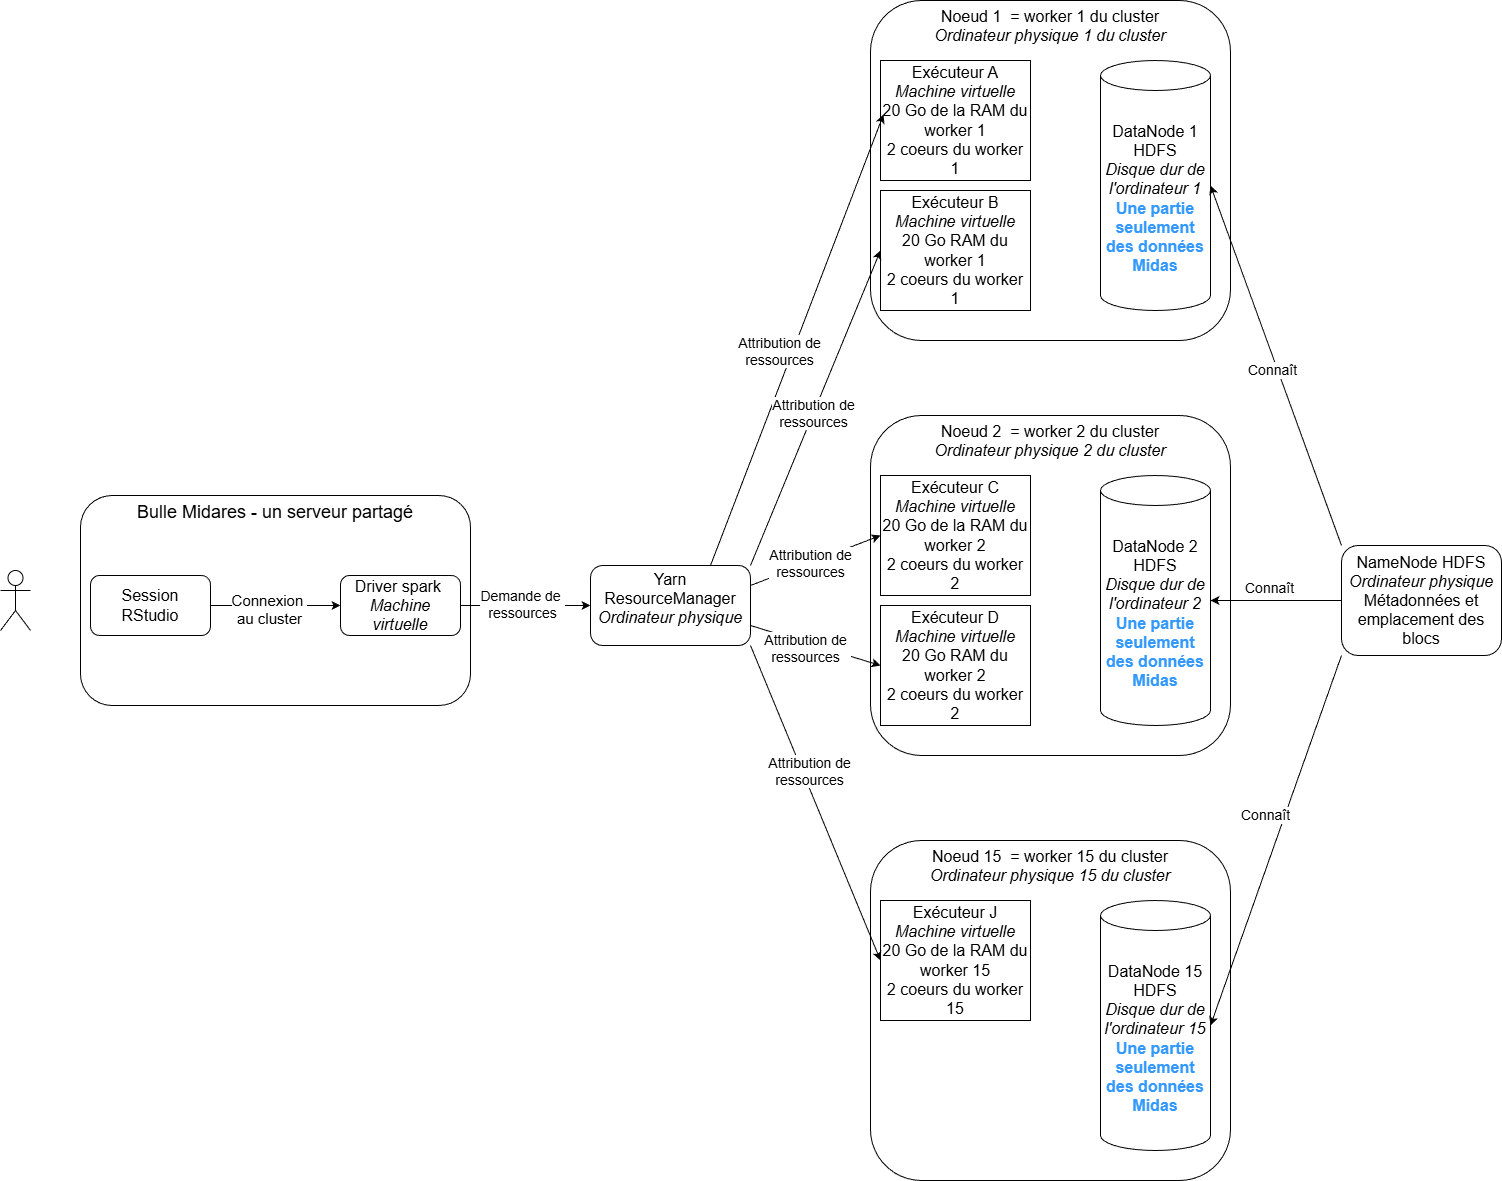

The diagram above was exported from draw.io. Its source (the exported page's mxGraphModel, read from the mxfile embedded in the PNG):
<mxGraphModel dx="2864" dy="1250" grid="1" gridSize="10" guides="1" tooltips="1" connect="1" arrows="1" fold="1" page="1" pageScale="1" pageWidth="827" pageHeight="1169" math="0" shadow="0">
  <root>
    <mxCell id="0" />
    <mxCell id="1" parent="0" />
    <mxCell id="DAloukAQe2Sqars1eQHo-2" parent="1" style="rounded=1;whiteSpace=wrap;html=1;verticalAlign=top;" value="&lt;font style=&quot;font-size: 18px;&quot;&gt;Bulle Midares - un serveur partagé&lt;/font&gt;" vertex="1">
      <mxGeometry height="210" width="390" x="-180" y="755" as="geometry" />
    </mxCell>
    <mxCell id="DAloukAQe2Sqars1eQHo-3" parent="1" style="rounded=1;whiteSpace=wrap;html=1;" value="&lt;font style=&quot;font-size: 16px;&quot;&gt;Session RStudio&lt;/font&gt;" vertex="1">
      <mxGeometry height="60" width="120" x="-170" y="835" as="geometry" />
    </mxCell>
    <mxCell id="DAloukAQe2Sqars1eQHo-5" parent="1" style="rounded=1;whiteSpace=wrap;html=1;" value="&lt;font style=&quot;font-size: 16px;&quot;&gt;Driver spark&amp;nbsp;&lt;/font&gt;&lt;div&gt;&lt;i&gt;&lt;font style=&quot;font-size: 16px;&quot;&gt;Machine virtuelle&lt;/font&gt;&lt;/i&gt;&lt;/div&gt;" vertex="1">
      <mxGeometry height="60" width="120" x="80" y="835" as="geometry" />
    </mxCell>
    <mxCell id="DAloukAQe2Sqars1eQHo-6" parent="1" style="rounded=1;whiteSpace=wrap;html=1;verticalAlign=top;" value="&lt;div&gt;&lt;font style=&quot;font-size: 16px;&quot;&gt;Noeud 1&amp;nbsp; = worker 1 du cluster&lt;/font&gt;&lt;/div&gt;&lt;i&gt;&lt;font style=&quot;font-size: 16px;&quot;&gt;Ordinateur physique 1 du cluster&lt;/font&gt;&lt;/i&gt;" vertex="1">
      <mxGeometry height="340" width="360" x="610" y="260" as="geometry" />
    </mxCell>
    <mxCell id="DAloukAQe2Sqars1eQHo-7" parent="1" style="shape=cylinder3;whiteSpace=wrap;html=1;boundedLbl=1;backgroundOutline=1;size=15;" value="&lt;div&gt;&lt;font style=&quot;font-size: 16px;&quot;&gt;DataNode 1 HDFS&lt;/font&gt;&lt;/div&gt;&lt;div&gt;&lt;i&gt;&lt;font style=&quot;font-size: 16px;&quot;&gt;Disque dur de l'ordinateur 1&lt;/font&gt;&lt;/i&gt;&lt;/div&gt;&lt;div&gt;&lt;font style=&quot;font-size: 16px; color: rgb(51, 153, 255);&quot;&gt;&lt;b style=&quot;&quot;&gt;Une partie seulement des données Midas&lt;/b&gt;&lt;/font&gt;&lt;/div&gt;" vertex="1">
      <mxGeometry height="250" width="110" x="840" y="320" as="geometry" />
    </mxCell>
    <mxCell id="DAloukAQe2Sqars1eQHo-9" parent="1" style="rounded=0;whiteSpace=wrap;html=1;" value="&lt;font style=&quot;font-size: 16px;&quot;&gt;Exécuteur A&lt;/font&gt;&lt;div&gt;&lt;font style=&quot;font-size: 16px;&quot;&gt;&lt;i&gt;Machine virtuelle&lt;/i&gt;&lt;br&gt;&lt;/font&gt;&lt;div&gt;&lt;font style=&quot;font-size: 16px;&quot;&gt;20 Go de la RAM du worker 1&lt;/font&gt;&lt;/div&gt;&lt;div&gt;&lt;font style=&quot;font-size: 16px;&quot;&gt;2 coeurs du worker 1&lt;/font&gt;&lt;/div&gt;&lt;/div&gt;" vertex="1">
      <mxGeometry height="120" width="150" x="620" y="320" as="geometry" />
    </mxCell>
    <mxCell id="DAloukAQe2Sqars1eQHo-10" parent="1" style="rounded=0;whiteSpace=wrap;html=1;" value="&lt;font style=&quot;font-size: 16px;&quot;&gt;Exécuteur B&lt;/font&gt;&lt;div&gt;&lt;font style=&quot;font-size: 16px;&quot;&gt;&lt;i&gt;Machine virtuelle&lt;/i&gt;&lt;br&gt;&lt;/font&gt;&lt;div&gt;&lt;font style=&quot;font-size: 16px;&quot;&gt;20 Go RAM du worker 1&lt;/font&gt;&lt;/div&gt;&lt;div&gt;&lt;font style=&quot;font-size: 16px;&quot;&gt;2 coeurs du worker 1&lt;/font&gt;&lt;/div&gt;&lt;/div&gt;" vertex="1">
      <mxGeometry height="120" width="150" x="620" y="450" as="geometry" />
    </mxCell>
    <mxCell id="DAloukAQe2Sqars1eQHo-16" parent="1" style="rounded=1;whiteSpace=wrap;html=1;verticalAlign=top;" value="&lt;div&gt;&lt;font style=&quot;font-size: 16px;&quot;&gt;Noeud 2&amp;nbsp; = worker 2 du cluster&lt;/font&gt;&lt;/div&gt;&lt;i&gt;&lt;font style=&quot;font-size: 16px;&quot;&gt;Ordinateur physique 2 du cluster&lt;/font&gt;&lt;/i&gt;" vertex="1">
      <mxGeometry height="340" width="360" x="610" y="675" as="geometry" />
    </mxCell>
    <mxCell id="DAloukAQe2Sqars1eQHo-17" parent="1" style="shape=cylinder3;whiteSpace=wrap;html=1;boundedLbl=1;backgroundOutline=1;size=15;" value="&lt;div&gt;&lt;font style=&quot;font-size: 16px;&quot;&gt;DataNode 2 HDFS&lt;/font&gt;&lt;/div&gt;&lt;div&gt;&lt;i&gt;&lt;font style=&quot;font-size: 16px;&quot;&gt;Disque dur de l'ordinateur 2&lt;/font&gt;&lt;/i&gt;&lt;/div&gt;&lt;div&gt;&lt;b style=&quot;color: rgb(51, 153, 255); font-size: 16px;&quot;&gt;Une partie seulement des données Midas&lt;/b&gt;&lt;i&gt;&lt;font style=&quot;font-size: 16px;&quot;&gt;&lt;/font&gt;&lt;/i&gt;&lt;/div&gt;" vertex="1">
      <mxGeometry height="250" width="110" x="840" y="735" as="geometry" />
    </mxCell>
    <mxCell id="DAloukAQe2Sqars1eQHo-18" parent="1" style="rounded=0;whiteSpace=wrap;html=1;" value="&lt;font style=&quot;font-size: 16px;&quot;&gt;Exécuteur C&lt;/font&gt;&lt;div&gt;&lt;font style=&quot;font-size: 16px;&quot;&gt;&lt;i&gt;Machine virtuelle&lt;/i&gt;&lt;br&gt;&lt;/font&gt;&lt;div&gt;&lt;font style=&quot;font-size: 16px;&quot;&gt;20 Go de la RAM du worker 2&lt;/font&gt;&lt;/div&gt;&lt;div&gt;&lt;font style=&quot;font-size: 16px;&quot;&gt;2 coeurs du worker 2&lt;/font&gt;&lt;/div&gt;&lt;/div&gt;" vertex="1">
      <mxGeometry height="120" width="150" x="620" y="735" as="geometry" />
    </mxCell>
    <mxCell id="DAloukAQe2Sqars1eQHo-19" parent="1" style="rounded=0;whiteSpace=wrap;html=1;" value="&lt;font style=&quot;font-size: 16px;&quot;&gt;Exécuteur D&lt;/font&gt;&lt;div&gt;&lt;font style=&quot;font-size: 16px;&quot;&gt;&lt;i&gt;Machine virtuelle&lt;/i&gt;&lt;br&gt;&lt;/font&gt;&lt;div&gt;&lt;font style=&quot;font-size: 16px;&quot;&gt;20 Go RAM du worker 2&lt;/font&gt;&lt;/div&gt;&lt;div&gt;&lt;font style=&quot;font-size: 16px;&quot;&gt;2 coeurs du worker 2&lt;/font&gt;&lt;/div&gt;&lt;/div&gt;" vertex="1">
      <mxGeometry height="120" width="150" x="620" y="865" as="geometry" />
    </mxCell>
    <mxCell id="DAloukAQe2Sqars1eQHo-22" parent="1" style="rounded=1;whiteSpace=wrap;html=1;verticalAlign=top;" value="&lt;div&gt;&lt;font style=&quot;font-size: 16px;&quot;&gt;Noeud 15&amp;nbsp; = worker 15 du cluster&lt;/font&gt;&lt;/div&gt;&lt;i&gt;&lt;font style=&quot;font-size: 16px;&quot;&gt;Ordinateur physique 15 du cluster&lt;/font&gt;&lt;/i&gt;" vertex="1">
      <mxGeometry height="340" width="360" x="610" y="1100" as="geometry" />
    </mxCell>
    <mxCell id="DAloukAQe2Sqars1eQHo-23" parent="1" style="shape=cylinder3;whiteSpace=wrap;html=1;boundedLbl=1;backgroundOutline=1;size=15;" value="&lt;div&gt;&lt;font style=&quot;font-size: 16px;&quot;&gt;DataNode 15 HDFS&lt;/font&gt;&lt;/div&gt;&lt;div&gt;&lt;i&gt;&lt;font style=&quot;font-size: 16px;&quot;&gt;Disque dur de l'ordinateur 15&lt;/font&gt;&lt;/i&gt;&lt;/div&gt;&lt;div&gt;&lt;b style=&quot;color: rgb(51, 153, 255); font-size: 16px;&quot;&gt;Une partie seulement des données Midas&lt;/b&gt;&lt;i&gt;&lt;font style=&quot;font-size: 16px;&quot;&gt;&lt;/font&gt;&lt;/i&gt;&lt;/div&gt;" vertex="1">
      <mxGeometry height="250" width="110" x="840" y="1160" as="geometry" />
    </mxCell>
    <mxCell id="DAloukAQe2Sqars1eQHo-24" parent="1" style="rounded=0;whiteSpace=wrap;html=1;" value="&lt;font style=&quot;font-size: 16px;&quot;&gt;Exécuteur J&lt;/font&gt;&lt;div&gt;&lt;i style=&quot;font-size: 16px; background-color: transparent; color: light-dark(rgb(0, 0, 0), rgb(255, 255, 255));&quot;&gt;Machine virtuelle&lt;/i&gt;&lt;div&gt;&lt;div&gt;&lt;font style=&quot;font-size: 16px;&quot;&gt;20 Go de la RAM du worker 15&lt;/font&gt;&lt;/div&gt;&lt;div&gt;&lt;font style=&quot;font-size: 16px;&quot;&gt;2 coeurs du worker 15&lt;/font&gt;&lt;/div&gt;&lt;/div&gt;&lt;/div&gt;" vertex="1">
      <mxGeometry height="120" width="150" x="620" y="1160" as="geometry" />
    </mxCell>
    <mxCell id="DAloukAQe2Sqars1eQHo-33" parent="1" style="rounded=1;whiteSpace=wrap;html=1;" value="&lt;span style=&quot;font-size: 16px;&quot;&gt;Yarn&lt;/span&gt;&lt;div&gt;&lt;span style=&quot;font-size: 16px;&quot;&gt;ResourceManager&lt;/span&gt;&lt;/div&gt;&lt;div&gt;&lt;span style=&quot;font-size: 16px;&quot;&gt;&lt;i&gt;Ordinateur physique&lt;/i&gt;&lt;/span&gt;&lt;/div&gt;&lt;div&gt;&lt;br&gt;&lt;/div&gt;" vertex="1">
      <mxGeometry height="80" width="160" x="330" y="825" as="geometry" />
    </mxCell>
    <mxCell id="DAloukAQe2Sqars1eQHo-40" edge="1" parent="1" source="DAloukAQe2Sqars1eQHo-33" style="endArrow=classic;html=1;rounded=0;exitX=0.75;exitY=0;exitDx=0;exitDy=0;entryX=0.02;entryY=0.45;entryDx=0;entryDy=0;entryPerimeter=0;" target="DAloukAQe2Sqars1eQHo-9" value="">
      <mxGeometry height="50" relative="1" width="50" as="geometry">
        <mxPoint x="540" y="660" as="sourcePoint" />
        <mxPoint x="590" y="610" as="targetPoint" />
      </mxGeometry>
    </mxCell>
    <mxCell id="DAloukAQe2Sqars1eQHo-55" connectable="0" parent="DAloukAQe2Sqars1eQHo-40" style="edgeLabel;html=1;align=center;verticalAlign=middle;resizable=0;points=[];" value="&lt;font style=&quot;font-size: 14px;&quot;&gt;Attribution de&amp;nbsp;&lt;/font&gt;&lt;div&gt;&lt;font style=&quot;font-size: 14px;&quot;&gt;ressources&amp;nbsp;&lt;/font&gt;&lt;/div&gt;" vertex="1">
      <mxGeometry relative="1" x="-0.0806" y="-4" as="geometry">
        <mxPoint x="-13" y="-9" as="offset" />
      </mxGeometry>
    </mxCell>
    <mxCell id="DAloukAQe2Sqars1eQHo-41" edge="1" parent="1" source="DAloukAQe2Sqars1eQHo-33" style="endArrow=classic;html=1;rounded=0;exitX=1;exitY=0;exitDx=0;exitDy=0;entryX=0;entryY=0.5;entryDx=0;entryDy=0;" target="DAloukAQe2Sqars1eQHo-10" value="">
      <mxGeometry height="50" relative="1" width="50" as="geometry">
        <mxPoint x="520" y="991" as="sourcePoint" />
        <mxPoint x="583" y="710" as="targetPoint" />
      </mxGeometry>
    </mxCell>
    <mxCell id="DAloukAQe2Sqars1eQHo-42" edge="1" parent="1" source="DAloukAQe2Sqars1eQHo-33" style="endArrow=classic;html=1;rounded=0;exitX=1;exitY=0.25;exitDx=0;exitDy=0;entryX=0;entryY=0.5;entryDx=0;entryDy=0;" target="DAloukAQe2Sqars1eQHo-18" value="">
      <mxGeometry height="50" relative="1" width="50" as="geometry">
        <mxPoint x="620" y="705" as="sourcePoint" />
        <mxPoint x="640" y="815" as="targetPoint" />
      </mxGeometry>
    </mxCell>
    <mxCell id="DAloukAQe2Sqars1eQHo-43" edge="1" parent="1" source="DAloukAQe2Sqars1eQHo-33" style="endArrow=classic;html=1;rounded=0;exitX=1;exitY=0.75;exitDx=0;exitDy=0;entryX=0;entryY=0.5;entryDx=0;entryDy=0;" target="DAloukAQe2Sqars1eQHo-19" value="">
      <mxGeometry height="50" relative="1" width="50" as="geometry">
        <mxPoint x="618.0799999999999" y="737" as="sourcePoint" />
        <mxPoint x="640" y="940" as="targetPoint" />
      </mxGeometry>
    </mxCell>
    <mxCell id="DAloukAQe2Sqars1eQHo-44" edge="1" parent="1" source="DAloukAQe2Sqars1eQHo-33" style="endArrow=classic;html=1;rounded=0;exitX=1;exitY=1;exitDx=0;exitDy=0;entryX=0;entryY=0.5;entryDx=0;entryDy=0;" target="DAloukAQe2Sqars1eQHo-24" value="">
      <mxGeometry height="50" relative="1" width="50" as="geometry">
        <mxPoint x="510" y="870" as="sourcePoint" />
        <mxPoint x="570" y="965" as="targetPoint" />
      </mxGeometry>
    </mxCell>
    <mxCell id="DAloukAQe2Sqars1eQHo-46" edge="1" parent="1" source="DAloukAQe2Sqars1eQHo-5" style="endArrow=classic;html=1;rounded=0;exitX=1;exitY=0.5;exitDx=0;exitDy=0;entryX=0;entryY=0.5;entryDx=0;entryDy=0;" target="DAloukAQe2Sqars1eQHo-33" value="">
      <mxGeometry height="50" relative="1" width="50" as="geometry">
        <mxPoint x="500" y="855" as="sourcePoint" />
        <mxPoint x="550" y="805" as="targetPoint" />
      </mxGeometry>
    </mxCell>
    <mxCell id="DAloukAQe2Sqars1eQHo-53" connectable="0" parent="DAloukAQe2Sqars1eQHo-46" style="edgeLabel;html=1;align=center;verticalAlign=middle;resizable=0;points=[];" value="&lt;font style=&quot;font-size: 14px;&quot;&gt;Demande de&amp;nbsp;&lt;/font&gt;&lt;div&gt;&lt;font style=&quot;font-size: 14px;&quot;&gt;r&lt;span style=&quot;background-color: light-dark(#ffffff, var(--ge-dark-color, #121212)); color: light-dark(rgb(0, 0, 0), rgb(255, 255, 255));&quot;&gt;essources&lt;/span&gt;&lt;/font&gt;&lt;/div&gt;" vertex="1">
      <mxGeometry relative="1" x="-0.06" y="2" as="geometry">
        <mxPoint as="offset" />
      </mxGeometry>
    </mxCell>
    <mxCell id="DAloukAQe2Sqars1eQHo-49" parent="1" style="shape=umlActor;verticalLabelPosition=bottom;verticalAlign=top;html=1;outlineConnect=0;" value="" vertex="1">
      <mxGeometry height="60" width="30" x="-260" y="830" as="geometry" />
    </mxCell>
    <mxCell id="DAloukAQe2Sqars1eQHo-50" edge="1" parent="1" source="DAloukAQe2Sqars1eQHo-3" style="endArrow=classic;html=1;rounded=0;exitX=1;exitY=0.5;exitDx=0;exitDy=0;entryX=0;entryY=0.5;entryDx=0;entryDy=0;" target="DAloukAQe2Sqars1eQHo-5" value="">
      <mxGeometry height="50" relative="1" width="50" as="geometry">
        <mxPoint x="-140" y="1065" as="sourcePoint" />
        <mxPoint x="-170" y="875" as="targetPoint" />
      </mxGeometry>
    </mxCell>
    <mxCell id="DAloukAQe2Sqars1eQHo-52" connectable="0" parent="DAloukAQe2Sqars1eQHo-50" style="edgeLabel;html=1;align=center;verticalAlign=middle;resizable=0;points=[];" value="&lt;font style=&quot;font-size: 15px;&quot;&gt;Connexion&amp;nbsp;&lt;/font&gt;&lt;div&gt;&lt;font style=&quot;font-size: 15px;&quot;&gt;au cluster&lt;/font&gt;&lt;/div&gt;" vertex="1">
      <mxGeometry relative="1" x="-0.1" y="-3" as="geometry">
        <mxPoint as="offset" />
      </mxGeometry>
    </mxCell>
    <mxCell id="DAloukAQe2Sqars1eQHo-56" connectable="0" parent="1" style="edgeLabel;html=1;align=center;verticalAlign=middle;resizable=0;points=[];" value="&lt;font style=&quot;font-size: 14px;&quot;&gt;Attribution de&amp;nbsp;&lt;/font&gt;&lt;div&gt;&lt;font style=&quot;font-size: 14px;&quot;&gt;ressources&amp;nbsp;&lt;/font&gt;&lt;/div&gt;" vertex="1">
      <mxGeometry x="540" y="640" as="geometry">
        <mxPoint x="14" y="32" as="offset" />
      </mxGeometry>
    </mxCell>
    <mxCell id="DAloukAQe2Sqars1eQHo-57" connectable="0" parent="1" style="edgeLabel;html=1;align=center;verticalAlign=middle;resizable=0;points=[];" value="&lt;font style=&quot;font-size: 14px;&quot;&gt;Attribution de&amp;nbsp;&lt;/font&gt;&lt;div&gt;&lt;font style=&quot;font-size: 14px;&quot;&gt;ressources&amp;nbsp;&lt;/font&gt;&lt;/div&gt;" vertex="1">
      <mxGeometry x="580" y="790" as="geometry">
        <mxPoint x="-29" y="32" as="offset" />
      </mxGeometry>
    </mxCell>
    <mxCell id="DAloukAQe2Sqars1eQHo-58" connectable="0" parent="1" style="edgeLabel;html=1;align=center;verticalAlign=middle;resizable=0;points=[];" value="&lt;font style=&quot;font-size: 14px;&quot;&gt;Attribution de&amp;nbsp;&lt;/font&gt;&lt;div&gt;&lt;font style=&quot;font-size: 14px;&quot;&gt;ressources&amp;nbsp;&lt;/font&gt;&lt;/div&gt;" vertex="1">
      <mxGeometry x="550" y="855" as="geometry">
        <mxPoint x="-4" y="52" as="offset" />
      </mxGeometry>
    </mxCell>
    <mxCell id="DAloukAQe2Sqars1eQHo-59" connectable="0" parent="1" style="edgeLabel;html=1;align=center;verticalAlign=middle;resizable=0;points=[];" value="&lt;font style=&quot;font-size: 14px;&quot;&gt;Attribution de&amp;nbsp;&lt;/font&gt;&lt;div&gt;&lt;font style=&quot;font-size: 14px;&quot;&gt;ressources&amp;nbsp;&lt;/font&gt;&lt;/div&gt;" vertex="1">
      <mxGeometry x="550" y="1030" as="geometry" />
    </mxCell>
    <mxCell id="DAloukAQe2Sqars1eQHo-61" parent="1" style="rounded=1;whiteSpace=wrap;html=1;" value="&lt;span style=&quot;font-size: 16px;&quot;&gt;NameNode HDFS&lt;/span&gt;&lt;div&gt;&lt;span style=&quot;font-size: 16px;&quot;&gt;&lt;i&gt;Ordinateur physique&lt;/i&gt;&lt;/span&gt;&lt;/div&gt;&lt;div&gt;&lt;span style=&quot;font-size: 16px;&quot;&gt;Métadonnées et emplacement des blocs&lt;/span&gt;&lt;/div&gt;" vertex="1">
      <mxGeometry height="110" width="160" x="1081" y="805" as="geometry" />
    </mxCell>
    <mxCell id="DAloukAQe2Sqars1eQHo-62" edge="1" parent="1" source="DAloukAQe2Sqars1eQHo-61" style="endArrow=classic;html=1;rounded=0;exitX=0;exitY=0;exitDx=0;exitDy=0;entryX=1;entryY=0.5;entryDx=0;entryDy=0;entryPerimeter=0;" target="DAloukAQe2Sqars1eQHo-7" value="">
      <mxGeometry height="50" relative="1" width="50" as="geometry">
        <mxPoint x="920" y="1051" as="sourcePoint" />
        <mxPoint x="1093" y="600" as="targetPoint" />
      </mxGeometry>
    </mxCell>
    <mxCell id="DAloukAQe2Sqars1eQHo-63" connectable="0" parent="DAloukAQe2Sqars1eQHo-62" style="edgeLabel;html=1;align=center;verticalAlign=middle;resizable=0;points=[];" value="&lt;span style=&quot;font-size: 14px;&quot;&gt;Connaît&lt;/span&gt;" vertex="1">
      <mxGeometry relative="1" x="-0.0806" y="-4" as="geometry">
        <mxPoint x="-13" y="-9" as="offset" />
      </mxGeometry>
    </mxCell>
    <mxCell id="DAloukAQe2Sqars1eQHo-64" edge="1" parent="1" source="DAloukAQe2Sqars1eQHo-61" style="endArrow=classic;html=1;rounded=0;exitX=0;exitY=0.5;exitDx=0;exitDy=0;entryX=1;entryY=0.5;entryDx=0;entryDy=0;entryPerimeter=0;" target="DAloukAQe2Sqars1eQHo-17" value="">
      <mxGeometry height="50" relative="1" width="50" as="geometry">
        <mxPoint x="1191" y="1090" as="sourcePoint" />
        <mxPoint x="1060" y="730" as="targetPoint" />
      </mxGeometry>
    </mxCell>
    <mxCell id="DAloukAQe2Sqars1eQHo-65" connectable="0" parent="DAloukAQe2Sqars1eQHo-64" style="edgeLabel;html=1;align=center;verticalAlign=middle;resizable=0;points=[];" value="&lt;span style=&quot;font-size: 14px;&quot;&gt;Connaît&lt;/span&gt;" vertex="1">
      <mxGeometry relative="1" x="-0.0806" y="-4" as="geometry">
        <mxPoint x="-13" y="-9" as="offset" />
      </mxGeometry>
    </mxCell>
    <mxCell id="DAloukAQe2Sqars1eQHo-66" edge="1" parent="1" source="DAloukAQe2Sqars1eQHo-61" style="endArrow=classic;html=1;rounded=0;exitX=0;exitY=1;exitDx=0;exitDy=0;entryX=1;entryY=0.5;entryDx=0;entryDy=0;entryPerimeter=0;" target="DAloukAQe2Sqars1eQHo-23" value="">
      <mxGeometry height="50" relative="1" width="50" as="geometry">
        <mxPoint x="1421" y="1350" as="sourcePoint" />
        <mxPoint x="950" y="1285" as="targetPoint" />
      </mxGeometry>
    </mxCell>
    <mxCell id="DAloukAQe2Sqars1eQHo-67" connectable="0" parent="DAloukAQe2Sqars1eQHo-66" style="edgeLabel;html=1;align=center;verticalAlign=middle;resizable=0;points=[];" value="&lt;span style=&quot;font-size: 14px;&quot;&gt;Connaît&lt;/span&gt;" vertex="1">
      <mxGeometry relative="1" x="-0.0806" y="-4" as="geometry">
        <mxPoint x="-13" y="-9" as="offset" />
      </mxGeometry>
    </mxCell>
  </root>
</mxGraphModel>